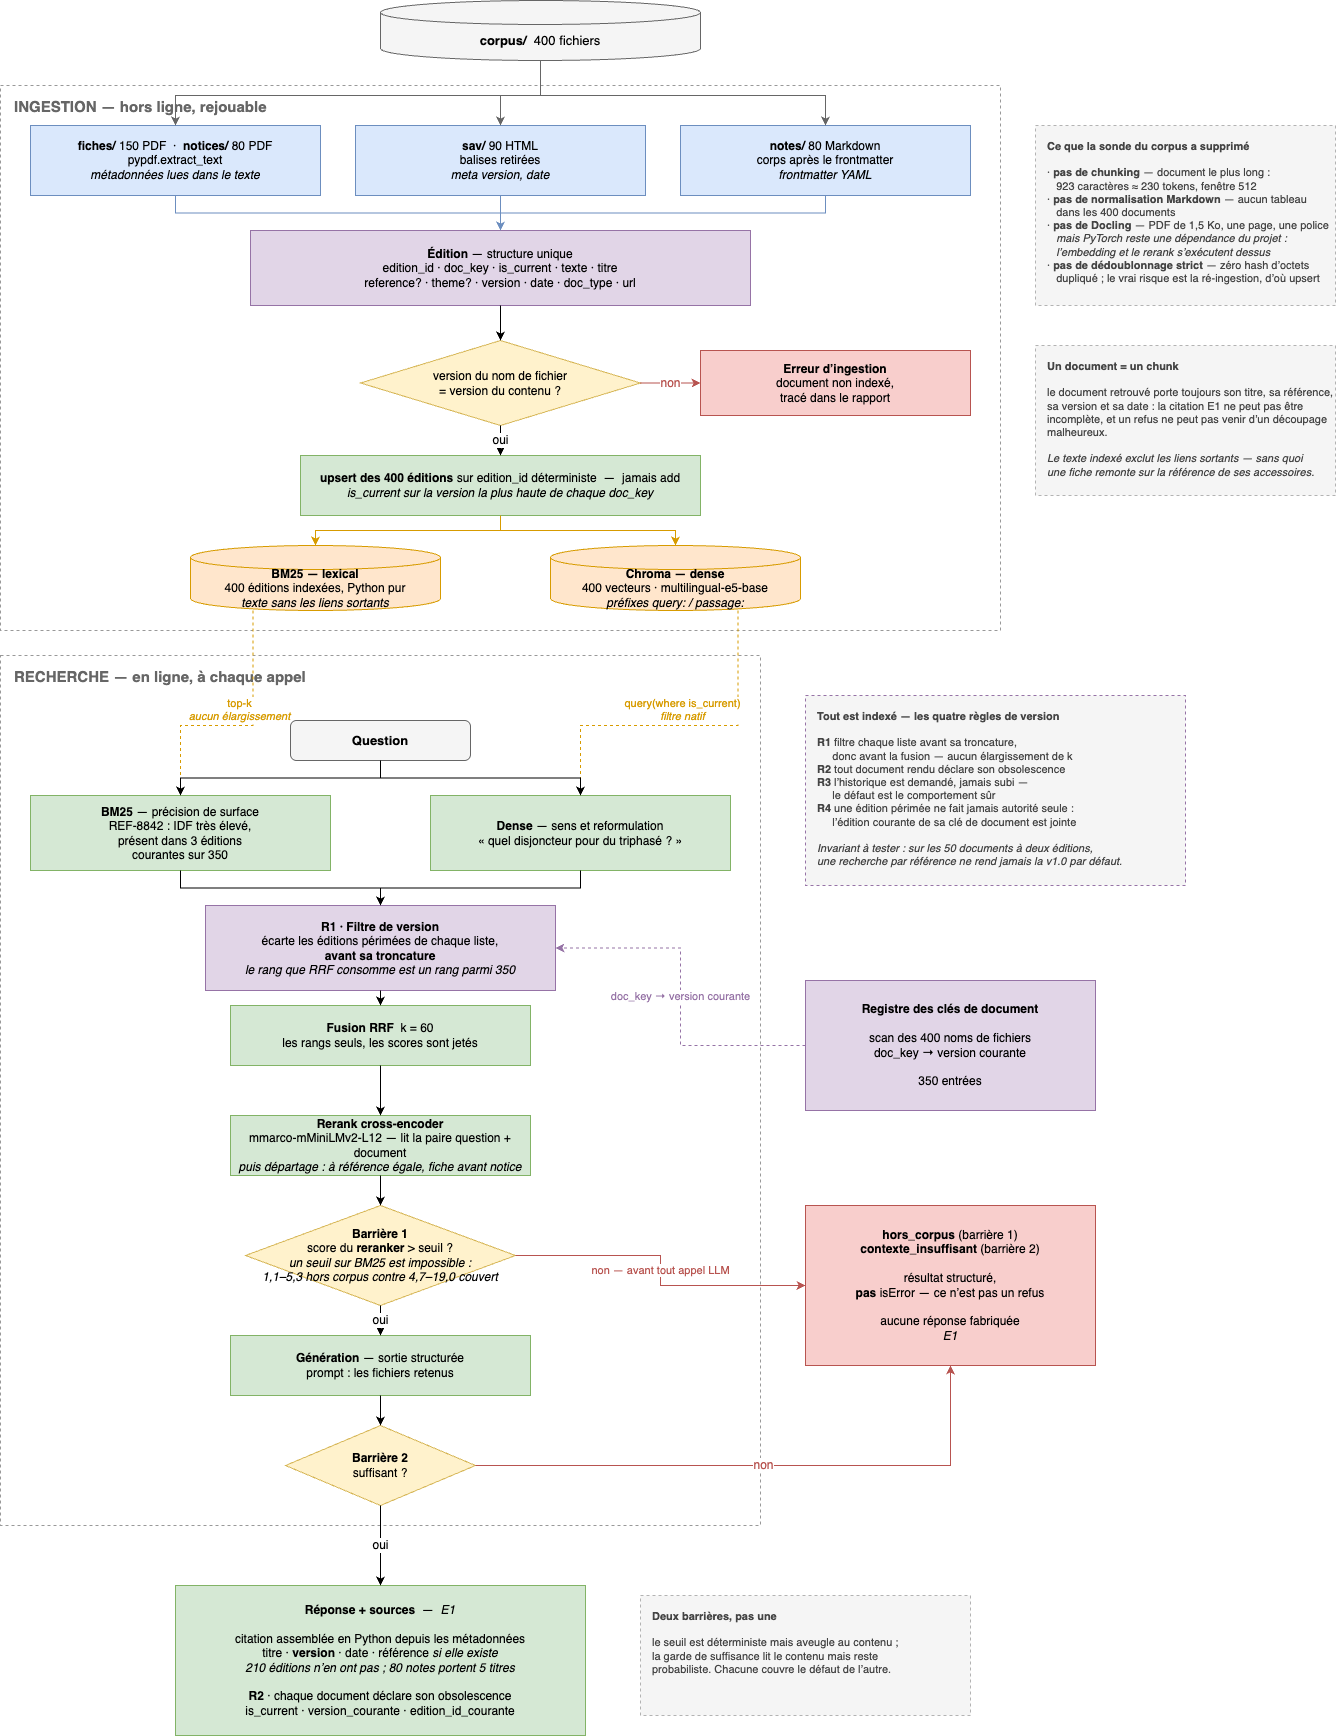

The diagram above was exported from draw.io. Its source (the exported page's mxGraphModel, read from the mxfile embedded in the PNG):
<mxGraphModel dx="822" dy="624" grid="1" gridSize="10" guides="1" tooltips="1" connect="1" arrows="1" fold="1" page="1" pageScale="1" pageWidth="1400" pageHeight="1900" math="0" shadow="0">
  <root>
    <mxCell id="0" />
    <mxCell id="1" parent="0" />
    <mxCell id="GRP_ING" value="INGESTION — hors ligne, rejouable" style="rounded=0;whiteSpace=wrap;html=1;fillColor=none;strokeColor=#999999;dashed=1;verticalAlign=top;align=left;spacingLeft=12;spacingTop=6;fontStyle=1;fontSize=15;fontColor=#666666;" parent="1" vertex="1">
      <mxGeometry x="40" y="180" width="1000" height="545" as="geometry" />
    </mxCell>
    <mxCell id="GRP_RCH" value="RECHERCHE — en ligne, à chaque appel" style="rounded=0;whiteSpace=wrap;html=1;fillColor=none;strokeColor=#999999;dashed=1;verticalAlign=top;align=left;spacingLeft=12;spacingTop=6;fontStyle=1;fontSize=15;fontColor=#666666;" parent="1" vertex="1">
      <mxGeometry x="40" y="750" width="760" height="870" as="geometry" />
    </mxCell>
    <mxCell id="CORPUS" value="&lt;b&gt;corpus/&lt;/b&gt;&amp;nbsp; 400 fichiers" style="shape=cylinder3;boundedLbl=1;backgroundOutline=1;size=12;whiteSpace=wrap;html=1;fillColor=#f5f5f5;strokeColor=#666666;fontSize=13;" parent="1" vertex="1">
      <mxGeometry x="420" y="95" width="320" height="60" as="geometry" />
    </mxCell>
    <mxCell id="L1" value="&lt;b&gt;fiches/&lt;/b&gt; 150 PDF&amp;nbsp; ·&amp;nbsp; &lt;b&gt;notices/&lt;/b&gt; 80 PDF&lt;br&gt;pypdf.extract_text&lt;br&gt;&lt;i&gt;métadonnées lues dans le texte&lt;/i&gt;" style="rounded=0;whiteSpace=wrap;html=1;fillColor=#dae8fc;strokeColor=#6c8ebf;fontSize=12;" parent="1" vertex="1">
      <mxGeometry x="70" y="220" width="290" height="70" as="geometry" />
    </mxCell>
    <mxCell id="L2" value="&lt;b&gt;sav/&lt;/b&gt; 90 HTML&lt;br&gt;balises retirées&lt;br&gt;&lt;i&gt;meta version, date&lt;/i&gt;" style="rounded=0;whiteSpace=wrap;html=1;fillColor=#dae8fc;strokeColor=#6c8ebf;fontSize=12;" parent="1" vertex="1">
      <mxGeometry x="395" y="220" width="290" height="70" as="geometry" />
    </mxCell>
    <mxCell id="L3" value="&lt;b&gt;notes/&lt;/b&gt; 80 Markdown&lt;br&gt;corps après le frontmatter&lt;br&gt;&lt;i&gt;frontmatter YAML&lt;/i&gt;" style="rounded=0;whiteSpace=wrap;html=1;fillColor=#dae8fc;strokeColor=#6c8ebf;fontSize=12;" parent="1" vertex="1">
      <mxGeometry x="720" y="220" width="290" height="70" as="geometry" />
    </mxCell>
    <mxCell id="DOC" value="&lt;b&gt;Édition&lt;/b&gt; — structure unique&lt;br&gt;edition_id · doc_key · is_current · texte · titre&lt;br&gt;reference? · theme? · version · date · doc_type · url" style="rounded=0;whiteSpace=wrap;html=1;fillColor=#e1d5e7;strokeColor=#9673a6;fontSize=12;" parent="1" vertex="1">
      <mxGeometry x="290" y="325" width="500" height="75" as="geometry" />
    </mxCell>
    <mxCell id="CTL" value="version du nom de fichier&lt;br&gt;= version du contenu ?" style="rhombus;whiteSpace=wrap;html=1;fillColor=#fff2cc;strokeColor=#d6b656;fontSize=12;" parent="1" vertex="1">
      <mxGeometry x="400" y="435" width="280" height="85" as="geometry" />
    </mxCell>
    <mxCell id="STOP" value="&lt;b&gt;Erreur d’ingestion&lt;/b&gt;&lt;br&gt;document non indexé,&lt;br&gt;tracé dans le rapport" style="rounded=0;whiteSpace=wrap;html=1;fillColor=#f8cecc;strokeColor=#b85450;fontSize=12;" parent="1" vertex="1">
      <mxGeometry x="740" y="445" width="270" height="65" as="geometry" />
    </mxCell>
    <mxCell id="UPS" value="&lt;b&gt;upsert des 400 éditions&lt;/b&gt; sur edition_id déterministe&amp;nbsp; —&amp;nbsp; jamais add&lt;br&gt;&lt;i&gt;is_current sur la version la plus haute de chaque doc_key&lt;/i&gt;" style="rounded=0;whiteSpace=wrap;html=1;fillColor=#d5e8d4;strokeColor=#82b366;fontSize=12;" parent="1" vertex="1">
      <mxGeometry x="340" y="550" width="400" height="60" as="geometry" />
    </mxCell>
    <mxCell id="VB" value="&lt;b&gt;BM25 — lexical&lt;br&gt;&lt;/b&gt;400 éditions indexées, Python pur&lt;br&gt;&lt;i&gt;texte sans les liens sortants&lt;/i&gt;" style="shape=cylinder3;boundedLbl=1;backgroundOutline=1;size=12;whiteSpace=wrap;html=1;fillColor=#ffe6cc;strokeColor=#d79b00;fontSize=12;" parent="1" vertex="1">
      <mxGeometry x="230" y="640" width="250" height="65" as="geometry" />
    </mxCell>
    <mxCell id="VD" value="&lt;b&gt;Chroma — dense&lt;/b&gt;&lt;br&gt;400 vecteurs · multilingual-e5-base&lt;br&gt;&lt;i&gt;préfixes query: / passage:&lt;/i&gt;" style="shape=cylinder3;boundedLbl=1;backgroundOutline=1;size=12;whiteSpace=wrap;html=1;fillColor=#ffe6cc;strokeColor=#d79b00;fontSize=12;" parent="1" vertex="1">
      <mxGeometry x="590" y="640" width="250" height="65" as="geometry" />
    </mxCell>
    <mxCell id="Q" value="&lt;b&gt;Question&lt;/b&gt;" style="rounded=1;whiteSpace=wrap;html=1;fillColor=#f5f5f5;strokeColor=#666666;fontSize=13;" parent="1" vertex="1">
      <mxGeometry x="330" y="815" width="180" height="40" as="geometry" />
    </mxCell>
    <mxCell id="BM" value="&lt;b&gt;BM25&lt;/b&gt; — précision de surface&lt;br&gt;REF-8842 : IDF très élevé,&lt;br&gt;présent dans 3 éditions&lt;br&gt;courantes sur 350" style="rounded=0;whiteSpace=wrap;html=1;fillColor=#d5e8d4;strokeColor=#82b366;fontSize=12;" parent="1" vertex="1">
      <mxGeometry x="70" y="890" width="300" height="75" as="geometry" />
    </mxCell>
    <mxCell id="DN" value="&lt;b&gt;Dense&lt;/b&gt; — sens et reformulation&lt;br&gt;« quel disjoncteur pour du triphasé ? »" style="rounded=0;whiteSpace=wrap;html=1;fillColor=#d5e8d4;strokeColor=#82b366;fontSize=12;" parent="1" vertex="1">
      <mxGeometry x="470" y="890" width="300" height="75" as="geometry" />
    </mxCell>
    <mxCell id="RRF" value="&lt;b&gt;Fusion RRF&lt;/b&gt;&amp;nbsp; k = 60&lt;br&gt;les rangs seuls, les scores sont jetés" style="rounded=0;whiteSpace=wrap;html=1;fillColor=#d5e8d4;strokeColor=#82b366;fontSize=12;" parent="1" vertex="1">
      <mxGeometry x="270" y="1100" width="300" height="60" as="geometry" />
    </mxCell>
    <mxCell id="FLT" value="&lt;b&gt;R1 · Filtre de version&lt;/b&gt;&lt;br&gt;écarte les éditions périmées de chaque liste,&lt;br&gt;&lt;b&gt;avant sa troncature&lt;/b&gt;&lt;br&gt;&lt;i&gt;le rang que RRF consomme est un rang parmi 350&lt;/i&gt;" style="rounded=0;whiteSpace=wrap;html=1;fillColor=#e1d5e7;strokeColor=#9673a6;fontSize=12;" parent="1" vertex="1">
      <mxGeometry x="245" y="1000" width="350" height="85" as="geometry" />
    </mxCell>
    <mxCell id="RR" value="&lt;b&gt;Rerank cross-encoder&lt;/b&gt;&lt;br&gt;mmarco-mMiniLMv2-L12 — lit la paire question + document&lt;br&gt;&lt;i&gt;puis départage : à référence égale, fiche avant notice&lt;/i&gt;" style="rounded=0;whiteSpace=wrap;html=1;fillColor=#d5e8d4;strokeColor=#82b366;fontSize=12;" parent="1" vertex="1">
      <mxGeometry x="270" y="1210" width="300" height="60" as="geometry" />
    </mxCell>
    <mxCell id="TH" value="&lt;b&gt;Barrière 1&lt;/b&gt;&lt;br&gt;score du &lt;b&gt;reranker&lt;/b&gt; &amp;gt; seuil ?&lt;br&gt;&lt;i&gt;un seuil sur BM25 est impossible :&lt;br&gt;1,1–5,3 hors corpus contre 4,7–19,0 couvert&lt;/i&gt;" style="rhombus;whiteSpace=wrap;html=1;fillColor=#fff2cc;strokeColor=#d6b656;fontSize=12;" parent="1" vertex="1">
      <mxGeometry x="285" y="1300" width="270" height="100" as="geometry" />
    </mxCell>
    <mxCell id="GEN" value="&lt;b&gt;Génération&lt;/b&gt; — sortie structurée&lt;br&gt;prompt : les fichiers retenus" style="rounded=0;whiteSpace=wrap;html=1;fillColor=#d5e8d4;strokeColor=#82b366;fontSize=12;" parent="1" vertex="1">
      <mxGeometry x="270" y="1430" width="300" height="60" as="geometry" />
    </mxCell>
    <mxCell id="SUF" value="&lt;b&gt;Barrière 2&lt;/b&gt;&lt;br&gt;suffisant ?" style="rhombus;whiteSpace=wrap;html=1;fillColor=#fff2cc;strokeColor=#d6b656;fontSize=12;" parent="1" vertex="1">
      <mxGeometry x="325" y="1520" width="190" height="80" as="geometry" />
    </mxCell>
    <mxCell id="REG" value="&lt;b&gt;Registre des clés de document&lt;/b&gt;&lt;br&gt;&lt;br&gt;scan des 400 noms de fichiers&lt;br&gt;doc_key → version courante&lt;br&gt;&lt;br&gt;350 entrées" style="rounded=0;whiteSpace=wrap;html=1;fillColor=#e1d5e7;strokeColor=#9673a6;fontSize=12;dashed=0;" parent="1" vertex="1">
      <mxGeometry x="845" y="1075" width="290" height="130" as="geometry" />
    </mxCell>
    <mxCell id="OUT1" value="&lt;b&gt;hors_corpus&lt;/b&gt; (barrière 1)&lt;br&gt;&lt;b&gt;contexte_insuffisant&lt;/b&gt; (barrière 2)&lt;br&gt;&lt;br&gt;résultat structuré,&lt;br&gt;&lt;b&gt;pas&lt;/b&gt; isError — ce n’est pas un refus&lt;br&gt;&lt;br&gt;aucune réponse fabriquée&lt;br&gt;&lt;i&gt;E1&lt;/i&gt;" style="rounded=0;whiteSpace=wrap;html=1;fillColor=#f8cecc;strokeColor=#b85450;fontSize=12;" parent="1" vertex="1">
      <mxGeometry x="845" y="1300" width="290" height="160" as="geometry" />
    </mxCell>
    <mxCell id="OUT2" value="&lt;b&gt;Réponse + sources&lt;/b&gt;&amp;nbsp; —&amp;nbsp; &lt;i&gt;E1&lt;/i&gt;&lt;br&gt;&lt;br&gt;citation assemblée en Python depuis les métadonnées&lt;br&gt;titre · &lt;b&gt;version&lt;/b&gt; · date · référence &lt;i&gt;si elle existe&lt;/i&gt;&lt;br&gt;&lt;i&gt;210 éditions n’en ont pas ; 80 notes portent 5 titres&lt;/i&gt;&lt;br&gt;&lt;br&gt;&lt;b&gt;R2&lt;/b&gt; · chaque document déclare son obsolescence&lt;br&gt;is_current · version_courante · edition_id_courante" style="rounded=0;whiteSpace=wrap;html=1;fillColor=#d5e8d4;strokeColor=#82b366;fontSize=12;" parent="1" vertex="1">
      <mxGeometry x="215" y="1680" width="410" height="150" as="geometry" />
    </mxCell>
    <mxCell id="e_c_l1" style="edgeStyle=orthogonalEdgeStyle;rounded=0;html=1;strokeColor=#666666;" parent="1" source="CORPUS" target="L1" edge="1">
      <mxGeometry relative="1" as="geometry">
        <Array as="points">
          <mxPoint x="580" y="190" />
          <mxPoint x="215" y="190" />
        </Array>
      </mxGeometry>
    </mxCell>
    <mxCell id="e_c_l2" style="edgeStyle=orthogonalEdgeStyle;rounded=0;html=1;strokeColor=#666666;" parent="1" source="CORPUS" target="L2" edge="1">
      <mxGeometry relative="1" as="geometry">
        <Array as="points">
          <mxPoint x="580" y="190" />
          <mxPoint x="540" y="190" />
        </Array>
      </mxGeometry>
    </mxCell>
    <mxCell id="e_c_l3" style="edgeStyle=orthogonalEdgeStyle;rounded=0;html=1;strokeColor=#666666;" parent="1" source="CORPUS" target="L3" edge="1">
      <mxGeometry relative="1" as="geometry">
        <Array as="points">
          <mxPoint x="580" y="190" />
          <mxPoint x="865" y="190" />
        </Array>
      </mxGeometry>
    </mxCell>
    <mxCell id="e_l1" style="edgeStyle=orthogonalEdgeStyle;rounded=0;html=1;strokeColor=#6c8ebf;" parent="1" source="L1" target="DOC" edge="1">
      <mxGeometry relative="1" as="geometry" />
    </mxCell>
    <mxCell id="e_l2" style="edgeStyle=orthogonalEdgeStyle;rounded=0;html=1;strokeColor=#6c8ebf;" parent="1" source="L2" target="DOC" edge="1">
      <mxGeometry relative="1" as="geometry" />
    </mxCell>
    <mxCell id="e_l3" style="edgeStyle=orthogonalEdgeStyle;rounded=0;html=1;strokeColor=#6c8ebf;" parent="1" source="L3" target="DOC" edge="1">
      <mxGeometry relative="1" as="geometry" />
    </mxCell>
    <mxCell id="e_doc_ctl" style="edgeStyle=orthogonalEdgeStyle;rounded=0;html=1;" parent="1" source="DOC" target="CTL" edge="1">
      <mxGeometry relative="1" as="geometry" />
    </mxCell>
    <mxCell id="e_ctl_stop" value="non" style="edgeStyle=orthogonalEdgeStyle;rounded=0;html=1;strokeColor=#b85450;fontSize=12;fontColor=#b85450;" parent="1" source="CTL" target="STOP" edge="1">
      <mxGeometry relative="1" as="geometry" />
    </mxCell>
    <mxCell id="e_ctl_ups" value="oui" style="edgeStyle=orthogonalEdgeStyle;rounded=0;html=1;fontSize=12;" parent="1" source="CTL" target="UPS" edge="1">
      <mxGeometry relative="1" as="geometry" />
    </mxCell>
    <mxCell id="e_ups_vb" style="edgeStyle=orthogonalEdgeStyle;rounded=0;html=1;strokeColor=#d79b00;" parent="1" source="UPS" target="VB" edge="1">
      <mxGeometry relative="1" as="geometry" />
    </mxCell>
    <mxCell id="e_ups_vd" style="edgeStyle=orthogonalEdgeStyle;rounded=0;html=1;strokeColor=#d79b00;" parent="1" source="UPS" target="VD" edge="1">
      <mxGeometry relative="1" as="geometry" />
    </mxCell>
    <mxCell id="e_vb_bm" value="top-k&lt;br&gt;&lt;i&gt;aucun élargissement&lt;/i&gt;" style="edgeStyle=orthogonalEdgeStyle;rounded=0;html=1;dashed=1;strokeColor=#d79b00;fontSize=11;fontColor=#d79b00;exitX=0.25;exitY=1;exitDx=0;exitDy=0;entryX=0.5;entryY=0;entryDx=0;entryDy=0;verticalAlign=bottom;" parent="1" source="VB" target="BM" edge="1">
      <mxGeometry relative="1" as="geometry">
        <Array as="points">
          <mxPoint x="293" y="820" />
          <mxPoint x="220" y="820" />
        </Array>
      </mxGeometry>
    </mxCell>
    <mxCell id="e_vd_dn" value="query(where is_current)&lt;br&gt;&lt;i&gt;filtre natif&lt;/i&gt;" style="edgeStyle=orthogonalEdgeStyle;rounded=0;html=1;dashed=1;strokeColor=#d79b00;fontSize=11;fontColor=#d79b00;exitX=0.75;exitY=1;exitDx=0;exitDy=0;entryX=0.5;entryY=0;entryDx=0;entryDy=0;verticalAlign=bottom;" parent="1" source="VD" target="DN" edge="1">
      <mxGeometry relative="1" as="geometry">
        <Array as="points">
          <mxPoint x="778" y="820" />
          <mxPoint x="620" y="820" />
        </Array>
      </mxGeometry>
    </mxCell>
    <mxCell id="e_q_bm" style="edgeStyle=orthogonalEdgeStyle;rounded=0;html=1;" parent="1" source="Q" target="BM" edge="1">
      <mxGeometry relative="1" as="geometry" />
    </mxCell>
    <mxCell id="e_q_dn" style="edgeStyle=orthogonalEdgeStyle;rounded=0;html=1;" parent="1" source="Q" target="DN" edge="1">
      <mxGeometry relative="1" as="geometry" />
    </mxCell>
    <mxCell id="e_bm_flt" style="edgeStyle=orthogonalEdgeStyle;rounded=0;html=1;" parent="1" source="BM" target="FLT" edge="1">
      <mxGeometry relative="1" as="geometry" />
    </mxCell>
    <mxCell id="e_dn_flt" style="edgeStyle=orthogonalEdgeStyle;rounded=0;html=1;" parent="1" source="DN" target="FLT" edge="1">
      <mxGeometry relative="1" as="geometry" />
    </mxCell>
    <mxCell id="e_flt_rrf" style="edgeStyle=orthogonalEdgeStyle;rounded=0;html=1;" parent="1" source="FLT" target="RRF" edge="1">
      <mxGeometry relative="1" as="geometry" />
    </mxCell>
    <mxCell id="e_reg_flt" value="doc_key → version courante" style="edgeStyle=orthogonalEdgeStyle;rounded=0;html=1;dashed=1;strokeColor=#9673a6;fontSize=11;fontColor=#9673a6;exitX=0;exitY=0.5;exitDx=0;exitDy=0;entryX=1;entryY=0.5;entryDx=0;entryDy=0;" parent="1" source="REG" target="FLT" edge="1">
      <mxGeometry relative="1" as="geometry" />
    </mxCell>
    <mxCell id="e_rrf_rr" style="edgeStyle=orthogonalEdgeStyle;rounded=0;html=1;" parent="1" source="RRF" target="RR" edge="1">
      <mxGeometry relative="1" as="geometry" />
    </mxCell>
    <mxCell id="e_rr_th" style="edgeStyle=orthogonalEdgeStyle;rounded=0;html=1;" parent="1" source="RR" target="TH" edge="1">
      <mxGeometry relative="1" as="geometry" />
    </mxCell>
    <mxCell id="e_th_out1" value="non — avant tout appel LLM" style="edgeStyle=orthogonalEdgeStyle;rounded=0;html=1;strokeColor=#b85450;fontSize=11;fontColor=#b85450;" parent="1" source="TH" target="OUT1" edge="1">
      <mxGeometry relative="1" as="geometry" />
    </mxCell>
    <mxCell id="e_th_gen" value="oui" style="edgeStyle=orthogonalEdgeStyle;rounded=0;html=1;fontSize=12;" parent="1" source="TH" target="GEN" edge="1">
      <mxGeometry relative="1" as="geometry" />
    </mxCell>
    <mxCell id="e_gen_suf" style="edgeStyle=orthogonalEdgeStyle;rounded=0;html=1;" parent="1" source="GEN" target="SUF" edge="1">
      <mxGeometry relative="1" as="geometry" />
    </mxCell>
    <mxCell id="e_suf_out1" value="non" style="edgeStyle=orthogonalEdgeStyle;rounded=0;html=1;strokeColor=#b85450;fontSize=12;fontColor=#b85450;exitX=1;exitY=0.5;exitDx=0;exitDy=0;entryX=0.5;entryY=1;entryDx=0;entryDy=0;" parent="1" source="SUF" target="OUT1" edge="1">
      <mxGeometry relative="1" as="geometry" />
    </mxCell>
    <mxCell id="e_suf_out2" value="oui" style="edgeStyle=orthogonalEdgeStyle;rounded=0;html=1;fontSize=12;" parent="1" source="SUF" target="OUT2" edge="1">
      <mxGeometry relative="1" as="geometry" />
    </mxCell>
    <mxCell id="N_SONDE" value="&lt;b&gt;Ce que la sonde du corpus a supprimé&lt;/b&gt;&lt;br&gt;&lt;br&gt;· &lt;b&gt;pas de chunking&lt;/b&gt; — document le plus long :&lt;br&gt;&amp;nbsp;&amp;nbsp; 923 caractères ≈ 230 tokens, fenêtre 512&lt;br&gt;· &lt;b&gt;pas de normalisation Markdown&lt;/b&gt; — aucun tableau&lt;br&gt;&amp;nbsp;&amp;nbsp; dans les 400 documents&lt;br&gt;· &lt;b&gt;pas de Docling&lt;/b&gt; — PDF de 1,5 Ko, une page, une police&lt;br&gt;&amp;nbsp;&amp;nbsp; &lt;i&gt;mais PyTorch reste une dépendance du projet :&lt;br&gt;&amp;nbsp;&amp;nbsp; l’embedding et le rerank s’exécutent dessus&lt;/i&gt;&lt;br&gt;· &lt;b&gt;pas de dédoublonnage strict&lt;/b&gt; — zéro hash d’octets&lt;br&gt;&amp;nbsp;&amp;nbsp; dupliqué ; le vrai risque est la ré-ingestion, d’où upsert" style="rounded=0;whiteSpace=wrap;html=1;fillColor=#f5f5f5;strokeColor=#b3b3b3;align=left;verticalAlign=top;spacingLeft=10;spacingTop=8;fontSize=11;fontColor=#444444;dashed=1;" parent="1" vertex="1">
      <mxGeometry x="1075" y="220" width="300" height="180" as="geometry" />
    </mxCell>
    <mxCell id="N_REGLES" value="&lt;b&gt;Tout est indexé — les quatre règles de version&lt;/b&gt;&lt;br&gt;&lt;br&gt;&lt;b&gt;R1&lt;/b&gt; filtre chaque liste avant sa troncature,&lt;br&gt;&amp;nbsp;&amp;nbsp;&amp;nbsp;&amp;nbsp; donc avant la fusion — aucun élargissement de k&lt;br&gt;&lt;b&gt;R2&lt;/b&gt; tout document rendu déclare son obsolescence&lt;br&gt;&lt;b&gt;R3&lt;/b&gt; l’historique est demandé, jamais subi —&lt;br&gt;&amp;nbsp;&amp;nbsp;&amp;nbsp;&amp;nbsp; le défaut est le comportement sûr&lt;br&gt;&lt;b&gt;R4&lt;/b&gt; une édition périmée ne fait jamais autorité seule :&lt;br&gt;&amp;nbsp;&amp;nbsp;&amp;nbsp;&amp;nbsp; l’édition courante de sa clé de document est jointe&lt;br&gt;&lt;br&gt;&lt;i&gt;Invariant à tester : sur les 50 documents à deux éditions,&lt;br&gt;une recherche par référence ne rend jamais la v1.0 par défaut.&lt;/i&gt;" style="rounded=0;whiteSpace=wrap;html=1;fillColor=#f5f5f5;strokeColor=#9673a6;align=left;verticalAlign=top;spacingLeft=10;spacingTop=8;fontSize=11;fontColor=#444444;dashed=1;" parent="1" vertex="1">
      <mxGeometry x="845" y="790" width="380" height="190" as="geometry" />
    </mxCell>
    <mxCell id="N_CHUNK" value="&lt;b&gt;Un document = un chunk&lt;/b&gt;&lt;br&gt;&lt;br&gt;le document retrouvé porte toujours son titre, sa référence,&lt;br&gt;sa version et sa date : la citation E1 ne peut pas être&lt;br&gt;incomplète, et un refus ne peut pas venir d’un découpage&lt;br&gt;malheureux.&lt;br&gt;&lt;br&gt;&lt;i&gt;Le texte indexé exclut les liens sortants — sans quoi&lt;br&gt;une fiche remonte sur la référence de ses accessoires.&lt;/i&gt;" style="rounded=0;whiteSpace=wrap;html=1;fillColor=#f5f5f5;strokeColor=#b3b3b3;align=left;verticalAlign=top;spacingLeft=10;spacingTop=8;fontSize=11;fontColor=#444444;dashed=1;" parent="1" vertex="1">
      <mxGeometry x="1075" y="440" width="300" height="150" as="geometry" />
    </mxCell>
    <mxCell id="N_BARR" value="&lt;b&gt;Deux barrières, pas une&lt;/b&gt;&lt;br&gt;&lt;br&gt;le seuil est déterministe mais aveugle au contenu ;&lt;br&gt;la garde de suffisance lit le contenu mais reste&lt;br&gt;probabiliste. Chacune couvre le défaut de l’autre." style="rounded=0;whiteSpace=wrap;html=1;fillColor=#f5f5f5;strokeColor=#b3b3b3;align=left;verticalAlign=top;spacingLeft=10;spacingTop=8;fontSize=11;fontColor=#444444;dashed=1;" parent="1" vertex="1">
      <mxGeometry x="680" y="1690" width="330" height="120" as="geometry" />
    </mxCell>
  </root>
</mxGraphModel>